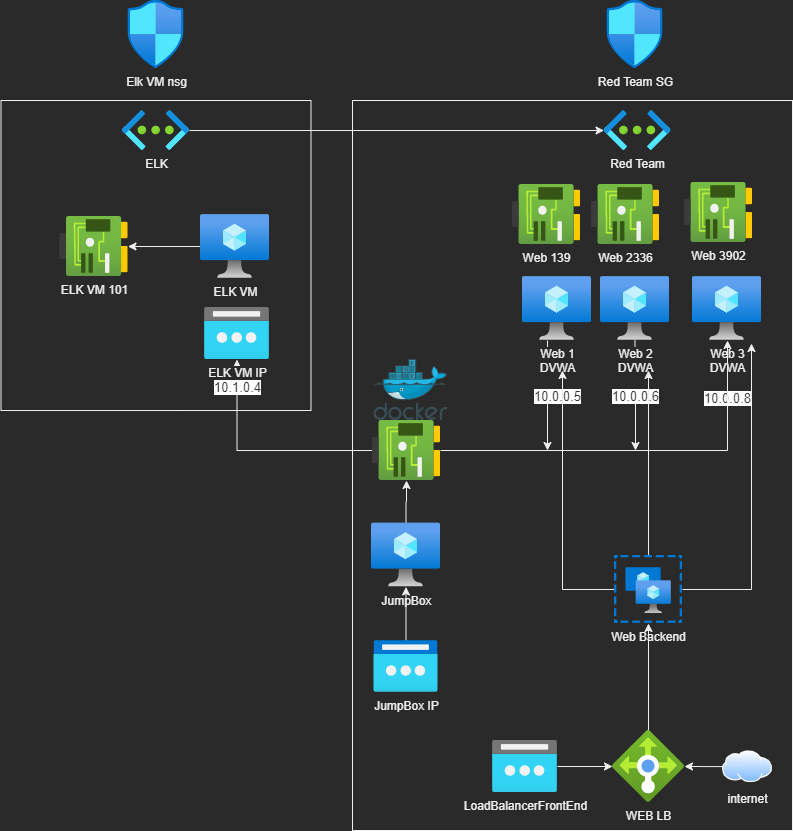

The diagram above was exported from draw.io. Its source (the exported page's mxGraphModel, read from the mxfile embedded in the PNG):
<mxGraphModel dx="1422" dy="692" grid="1" gridSize="10" guides="1" tooltips="1" connect="1" arrows="1" fold="1" page="1" pageScale="1" pageWidth="827" pageHeight="1169" math="0" shadow="0">
  <root>
    <mxCell id="0" />
    <mxCell id="1" parent="0" />
    <mxCell id="ZcqhVU23loWnefMPlcr4-36" value="" style="rounded=0;whiteSpace=wrap;html=1;" parent="1" vertex="1">
      <mxGeometry x="370" y="130" width="440" height="730" as="geometry" />
    </mxCell>
    <mxCell id="ZcqhVU23loWnefMPlcr4-34" value="" style="whiteSpace=wrap;html=1;aspect=fixed;" parent="1" vertex="1">
      <mxGeometry x="18.5" y="130" width="310" height="310" as="geometry" />
    </mxCell>
    <mxCell id="ZcqhVU23loWnefMPlcr4-20" style="edgeStyle=orthogonalEdgeStyle;rounded=0;orthogonalLoop=1;jettySize=auto;html=1;" parent="1" source="ZcqhVU23loWnefMPlcr4-1" target="ZcqhVU23loWnefMPlcr4-2" edge="1">
      <mxGeometry relative="1" as="geometry" />
    </mxCell>
    <mxCell id="ZcqhVU23loWnefMPlcr4-1" value="ELK" style="aspect=fixed;html=1;points=[];align=center;image;fontSize=12;image=img/lib/azure2/networking/Virtual_Networks.svg;" parent="1" vertex="1">
      <mxGeometry x="140" y="140" width="67" height="40" as="geometry" />
    </mxCell>
    <mxCell id="ZcqhVU23loWnefMPlcr4-2" value="Red Team" style="aspect=fixed;html=1;points=[];align=center;image;fontSize=12;image=img/lib/azure2/networking/Virtual_Networks.svg;" parent="1" vertex="1">
      <mxGeometry x="621.5" y="140" width="67" height="40" as="geometry" />
    </mxCell>
    <mxCell id="ZcqhVU23loWnefMPlcr4-3" value="Web 139" style="aspect=fixed;html=1;points=[];align=center;image;fontSize=12;image=img/lib/azure2/networking/Network_Interfaces.svg;" parent="1" vertex="1">
      <mxGeometry x="530" y="214" width="68" height="60" as="geometry" />
    </mxCell>
    <mxCell id="ZcqhVU23loWnefMPlcr4-4" value="Web 2336" style="aspect=fixed;html=1;points=[];align=center;image;fontSize=12;image=img/lib/azure2/networking/Network_Interfaces.svg;" parent="1" vertex="1">
      <mxGeometry x="609" y="214" width="68" height="60" as="geometry" />
    </mxCell>
    <mxCell id="ZcqhVU23loWnefMPlcr4-5" value="Web 3902" style="aspect=fixed;html=1;points=[];align=center;image;fontSize=12;image=img/lib/azure2/networking/Network_Interfaces.svg;" parent="1" vertex="1">
      <mxGeometry x="702" y="212" width="68" height="60" as="geometry" />
    </mxCell>
    <mxCell id="ZcqhVU23loWnefMPlcr4-24" value="" style="edgeStyle=orthogonalEdgeStyle;rounded=0;orthogonalLoop=1;jettySize=auto;html=1;" parent="1" source="ZcqhVU23loWnefMPlcr4-6" edge="1">
      <mxGeometry relative="1" as="geometry">
        <mxPoint x="565" y="480" as="targetPoint" />
        <Array as="points">
          <mxPoint x="565" y="387" />
          <mxPoint x="565" y="387" />
        </Array>
      </mxGeometry>
    </mxCell>
    <mxCell id="ZcqhVU23loWnefMPlcr4-6" value="Web 1&lt;br&gt;DVWA&lt;br&gt;&lt;br&gt;&lt;span style=&quot;color: rgb(50 , 49 , 48) ; font-family: &amp;#34;az_ea_font&amp;#34; , &amp;#34;segoe ui&amp;#34; , &amp;#34;az_font&amp;#34; , , , &amp;#34;blinkmacsystemfont&amp;#34; , &amp;#34;roboto&amp;#34; , &amp;#34;oxygen&amp;#34; , &amp;#34;ubuntu&amp;#34; , &amp;#34;cantarell&amp;#34; , &amp;#34;open sans&amp;#34; , &amp;#34;helvetica neue&amp;#34; , sans-serif ; font-size: 13px ; background-color: rgb(255 , 255 , 255)&quot;&gt;10.0.0.5&lt;/span&gt;" style="aspect=fixed;html=1;points=[];align=center;image;fontSize=12;image=img/lib/azure2/compute/Virtual_Machine.svg;" parent="1" vertex="1">
      <mxGeometry x="540" y="306" width="69" height="64" as="geometry" />
    </mxCell>
    <mxCell id="ZcqhVU23loWnefMPlcr4-23" value="" style="edgeStyle=orthogonalEdgeStyle;rounded=0;orthogonalLoop=1;jettySize=auto;html=1;" parent="1" source="ZcqhVU23loWnefMPlcr4-7" edge="1">
      <mxGeometry relative="1" as="geometry">
        <mxPoint x="653" y="480" as="targetPoint" />
      </mxGeometry>
    </mxCell>
    <mxCell id="ZcqhVU23loWnefMPlcr4-7" value="Web 2&lt;br&gt;DVWA&lt;br&gt;&lt;br&gt;&lt;span style=&quot;color: rgb(50 , 49 , 48) ; font-family: &amp;#34;az_ea_font&amp;#34; , &amp;#34;segoe ui&amp;#34; , &amp;#34;az_font&amp;#34; , , , &amp;#34;blinkmacsystemfont&amp;#34; , &amp;#34;roboto&amp;#34; , &amp;#34;oxygen&amp;#34; , &amp;#34;ubuntu&amp;#34; , &amp;#34;cantarell&amp;#34; , &amp;#34;open sans&amp;#34; , &amp;#34;helvetica neue&amp;#34; , sans-serif ; font-size: 13px ; background-color: rgb(255 , 255 , 255)&quot;&gt;10.0.0.6&lt;/span&gt;" style="aspect=fixed;html=1;points=[];align=center;image;fontSize=12;image=img/lib/azure2/compute/Virtual_Machine.svg;" parent="1" vertex="1">
      <mxGeometry x="618" y="306" width="69" height="64" as="geometry" />
    </mxCell>
    <mxCell id="ZcqhVU23loWnefMPlcr4-8" value="Web 3&lt;br&gt;DVWA&lt;br&gt;&lt;div&gt;&lt;font color=&quot;#323130&quot; face=&quot;az_ea_font, Segoe UI, az_font, system-ui, -apple-system, BlinkMacSystemFont, Roboto, Oxygen, Ubuntu, Cantarell, Open Sans, Helvetica Neue, sans-serif&quot;&gt;&lt;span style=&quot;font-size: 13px ; background-color: rgb(255 , 255 , 255)&quot;&gt;&lt;br&gt;&lt;/span&gt;&lt;/font&gt;&lt;/div&gt;&lt;div&gt;&lt;span style=&quot;color: rgb(50 , 49 , 48) ; font-family: &amp;#34;az_ea_font&amp;#34; , &amp;#34;segoe ui&amp;#34; , &amp;#34;az_font&amp;#34; , , , &amp;#34;blinkmacsystemfont&amp;#34; , &amp;#34;roboto&amp;#34; , &amp;#34;oxygen&amp;#34; , &amp;#34;ubuntu&amp;#34; , &amp;#34;cantarell&amp;#34; , &amp;#34;open sans&amp;#34; , &amp;#34;helvetica neue&amp;#34; , sans-serif ; font-size: 13px ; background-color: rgb(255 , 255 , 255)&quot;&gt;10.0.0.8&lt;/span&gt;&lt;br&gt;&lt;/div&gt;" style="aspect=fixed;html=1;points=[];align=center;image;fontSize=12;image=img/lib/azure2/compute/Virtual_Machine.svg;" parent="1" vertex="1">
      <mxGeometry x="710" y="306" width="69" height="64" as="geometry" />
    </mxCell>
    <mxCell id="ZcqhVU23loWnefMPlcr4-26" value="" style="edgeStyle=orthogonalEdgeStyle;rounded=0;orthogonalLoop=1;jettySize=auto;html=1;" parent="1" source="ZcqhVU23loWnefMPlcr4-9" edge="1">
      <mxGeometry relative="1" as="geometry">
        <mxPoint x="580" y="400" as="targetPoint" />
      </mxGeometry>
    </mxCell>
    <mxCell id="ZcqhVU23loWnefMPlcr4-27" value="" style="edgeStyle=orthogonalEdgeStyle;rounded=0;orthogonalLoop=1;jettySize=auto;html=1;entryX=0.855;entryY=1.047;entryDx=0;entryDy=0;entryPerimeter=0;" parent="1" source="ZcqhVU23loWnefMPlcr4-9" target="ZcqhVU23loWnefMPlcr4-8" edge="1">
      <mxGeometry relative="1" as="geometry">
        <mxPoint x="763" y="619" as="targetPoint" />
      </mxGeometry>
    </mxCell>
    <mxCell id="ZcqhVU23loWnefMPlcr4-28" value="" style="edgeStyle=orthogonalEdgeStyle;rounded=0;orthogonalLoop=1;jettySize=auto;html=1;" parent="1" source="ZcqhVU23loWnefMPlcr4-9" edge="1">
      <mxGeometry relative="1" as="geometry">
        <mxPoint x="666" y="400" as="targetPoint" />
      </mxGeometry>
    </mxCell>
    <mxCell id="ZcqhVU23loWnefMPlcr4-9" value="Web Backend" style="aspect=fixed;html=1;points=[];align=center;image;fontSize=12;image=img/lib/azure2/compute/Availability_Sets.svg;" parent="1" vertex="1">
      <mxGeometry x="632" y="585" width="68" height="68" as="geometry" />
    </mxCell>
    <mxCell id="ZcqhVU23loWnefMPlcr4-29" value="" style="edgeStyle=orthogonalEdgeStyle;rounded=0;orthogonalLoop=1;jettySize=auto;html=1;" parent="1" source="ZcqhVU23loWnefMPlcr4-10" target="ZcqhVU23loWnefMPlcr4-9" edge="1">
      <mxGeometry relative="1" as="geometry" />
    </mxCell>
    <mxCell id="ZcqhVU23loWnefMPlcr4-10" value="WEB LB" style="aspect=fixed;html=1;points=[];align=center;image;fontSize=12;image=img/lib/azure2/networking/Load_Balancers.svg;" parent="1" vertex="1">
      <mxGeometry x="630" y="760" width="72" height="72" as="geometry" />
    </mxCell>
    <mxCell id="ZcqhVU23loWnefMPlcr4-30" value="" style="edgeStyle=orthogonalEdgeStyle;rounded=0;orthogonalLoop=1;jettySize=auto;html=1;" parent="1" source="ZcqhVU23loWnefMPlcr4-11" target="ZcqhVU23loWnefMPlcr4-10" edge="1">
      <mxGeometry relative="1" as="geometry" />
    </mxCell>
    <mxCell id="ZcqhVU23loWnefMPlcr4-11" value="LoadBalancerFrontEnd" style="aspect=fixed;html=1;points=[];align=center;image;fontSize=12;image=img/lib/azure2/networking/Public_IP_Addresses.svg;" parent="1" vertex="1">
      <mxGeometry x="510" y="770" width="65" height="52" as="geometry" />
    </mxCell>
    <mxCell id="ZcqhVU23loWnefMPlcr4-21" value="" style="edgeStyle=orthogonalEdgeStyle;rounded=0;orthogonalLoop=1;jettySize=auto;html=1;" parent="1" source="ZcqhVU23loWnefMPlcr4-12" target="ZcqhVU23loWnefMPlcr4-17" edge="1">
      <mxGeometry relative="1" as="geometry">
        <mxPoint x="250" y="480" as="targetPoint" />
      </mxGeometry>
    </mxCell>
    <mxCell id="ZcqhVU23loWnefMPlcr4-22" value="" style="edgeStyle=orthogonalEdgeStyle;rounded=0;orthogonalLoop=1;jettySize=auto;html=1;" parent="1" source="ZcqhVU23loWnefMPlcr4-12" target="ZcqhVU23loWnefMPlcr4-8" edge="1">
      <mxGeometry relative="1" as="geometry">
        <mxPoint x="760" y="480" as="targetPoint" />
        <Array as="points">
          <mxPoint x="745" y="480" />
        </Array>
      </mxGeometry>
    </mxCell>
    <mxCell id="ZcqhVU23loWnefMPlcr4-12" value="" style="aspect=fixed;html=1;points=[];align=center;image;fontSize=12;image=img/lib/azure2/networking/Network_Interfaces.svg;" parent="1" vertex="1">
      <mxGeometry x="390" y="450" width="68" height="60" as="geometry" />
    </mxCell>
    <mxCell id="ZcqhVU23loWnefMPlcr4-33" value="" style="edgeStyle=orthogonalEdgeStyle;rounded=0;orthogonalLoop=1;jettySize=auto;html=1;" parent="1" source="ZcqhVU23loWnefMPlcr4-13" target="ZcqhVU23loWnefMPlcr4-12" edge="1">
      <mxGeometry relative="1" as="geometry" />
    </mxCell>
    <mxCell id="ZcqhVU23loWnefMPlcr4-13" value="JumpBox" style="aspect=fixed;html=1;points=[];align=center;image;fontSize=12;image=img/lib/azure2/compute/Virtual_Machine.svg;" parent="1" vertex="1">
      <mxGeometry x="389" y="552.5" width="69" height="64" as="geometry" />
    </mxCell>
    <mxCell id="ZcqhVU23loWnefMPlcr4-25" value="" style="edgeStyle=orthogonalEdgeStyle;rounded=0;orthogonalLoop=1;jettySize=auto;html=1;" parent="1" source="ZcqhVU23loWnefMPlcr4-14" target="ZcqhVU23loWnefMPlcr4-16" edge="1">
      <mxGeometry relative="1" as="geometry">
        <mxPoint x="140" y="242" as="targetPoint" />
      </mxGeometry>
    </mxCell>
    <mxCell id="ZcqhVU23loWnefMPlcr4-14" value="ELK VM" style="aspect=fixed;html=1;points=[];align=center;image;fontSize=12;image=img/lib/azure2/compute/Virtual_Machine.svg;" parent="1" vertex="1">
      <mxGeometry x="218" y="244" width="69" height="64" as="geometry" />
    </mxCell>
    <mxCell id="ZcqhVU23loWnefMPlcr4-15" value="Elk VM nsg" style="aspect=fixed;html=1;points=[];align=center;image;fontSize=12;image=img/lib/azure2/networking/Network_Security_Groups.svg;" parent="1" vertex="1">
      <mxGeometry x="145.5" y="30" width="56.00000000000001" height="68" as="geometry" />
    </mxCell>
    <mxCell id="ZcqhVU23loWnefMPlcr4-16" value="ELK VM 101" style="aspect=fixed;html=1;points=[];align=center;image;fontSize=12;image=img/lib/azure2/networking/Network_Interfaces.svg;" parent="1" vertex="1">
      <mxGeometry x="77.5" y="246" width="68" height="60" as="geometry" />
    </mxCell>
    <mxCell id="ZcqhVU23loWnefMPlcr4-17" value="ELK VM IP&lt;br&gt;&lt;span style=&quot;color: rgb(50 , 49 , 48) ; font-family: &amp;#34;az_ea_font&amp;#34; , &amp;#34;segoe ui&amp;#34; , &amp;#34;az_font&amp;#34; , , , &amp;#34;blinkmacsystemfont&amp;#34; , &amp;#34;roboto&amp;#34; , &amp;#34;oxygen&amp;#34; , &amp;#34;ubuntu&amp;#34; , &amp;#34;cantarell&amp;#34; , &amp;#34;open sans&amp;#34; , &amp;#34;helvetica neue&amp;#34; , sans-serif ; font-size: 13px ; background-color: rgb(255 , 255 , 255)&quot;&gt;10.1.0.4&lt;/span&gt;" style="aspect=fixed;html=1;points=[];align=center;image;fontSize=12;image=img/lib/azure2/networking/Public_IP_Addresses.svg;" parent="1" vertex="1">
      <mxGeometry x="222" y="337" width="65" height="52" as="geometry" />
    </mxCell>
    <mxCell id="ZcqhVU23loWnefMPlcr4-31" value="" style="edgeStyle=orthogonalEdgeStyle;rounded=0;orthogonalLoop=1;jettySize=auto;html=1;" parent="1" source="ZcqhVU23loWnefMPlcr4-18" target="ZcqhVU23loWnefMPlcr4-13" edge="1">
      <mxGeometry relative="1" as="geometry" />
    </mxCell>
    <mxCell id="ZcqhVU23loWnefMPlcr4-18" value="JumpBox IP" style="aspect=fixed;html=1;points=[];align=center;image;fontSize=12;image=img/lib/azure2/networking/Public_IP_Addresses_Classic.svg;" parent="1" vertex="1">
      <mxGeometry x="391.5" y="670" width="64" height="52" as="geometry" />
    </mxCell>
    <mxCell id="ZcqhVU23loWnefMPlcr4-19" value="Red Team SG" style="aspect=fixed;html=1;points=[];align=center;image;fontSize=12;image=img/lib/azure2/networking/Network_Security_Groups.svg;" parent="1" vertex="1">
      <mxGeometry x="624.5" y="30" width="56.00000000000001" height="68" as="geometry" />
    </mxCell>
    <mxCell id="ZcqhVU23loWnefMPlcr4-32" value="" style="aspect=fixed;html=1;points=[];align=center;image;fontSize=12;image=img/lib/mscae/Docker.svg;" parent="1" vertex="1">
      <mxGeometry x="391.5" y="389" width="74.39" height="61" as="geometry" />
    </mxCell>
    <mxCell id="ZcqhVU23loWnefMPlcr4-39" value="" style="edgeStyle=orthogonalEdgeStyle;rounded=0;orthogonalLoop=1;jettySize=auto;html=1;" parent="1" source="ZcqhVU23loWnefMPlcr4-38" target="ZcqhVU23loWnefMPlcr4-10" edge="1">
      <mxGeometry relative="1" as="geometry" />
    </mxCell>
    <mxCell id="ZcqhVU23loWnefMPlcr4-38" value="internet" style="aspect=fixed;perimeter=ellipsePerimeter;html=1;align=center;shadow=0;dashed=0;spacingTop=3;image;image=img/lib/active_directory/internet_cloud.svg;" parent="1" vertex="1">
      <mxGeometry x="740" y="780.25" width="50" height="31.5" as="geometry" />
    </mxCell>
  </root>
</mxGraphModel>